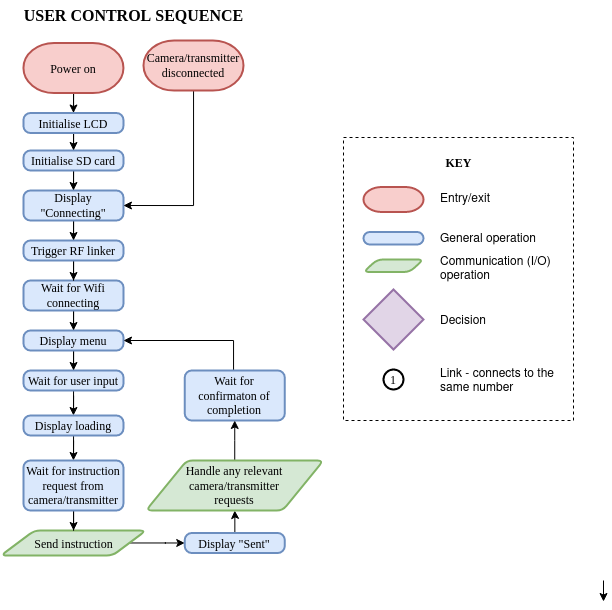

The diagram above was exported from draw.io. Its source (the exported page's mxGraphModel, read from the mxfile embedded in the PNG):
<mxGraphModel dx="1687" dy="932" grid="1" gridSize="10" guides="1" tooltips="1" connect="1" arrows="1" fold="1" page="1" pageScale="1" pageWidth="1100" pageHeight="850" background="none" math="0" shadow="0">
  <root>
    <mxCell id="0" />
    <mxCell id="1" parent="0" />
    <mxCell id="8wMr0uCC5O4KT8hbaWq0-14" style="edgeStyle=orthogonalEdgeStyle;rounded=0;orthogonalLoop=1;jettySize=auto;html=1;entryX=0.5;entryY=0;entryDx=0;entryDy=0;fontFamily=Times New Roman;" parent="1" source="5ZXFGwmUAfrGcH8a05qJ-14" target="5ZXFGwmUAfrGcH8a05qJ-30" edge="1">
      <mxGeometry relative="1" as="geometry" />
    </mxCell>
    <mxCell id="5ZXFGwmUAfrGcH8a05qJ-14" value="Wait for Wifi connecting" style="rounded=1;whiteSpace=wrap;html=1;absoluteArcSize=1;arcSize=14;strokeWidth=2;fillColor=#dae8fc;strokeColor=#6c8ebf;fontFamily=Times New Roman;" parent="1" vertex="1">
      <mxGeometry x="50" y="290" width="100" height="30" as="geometry" />
    </mxCell>
    <mxCell id="8wMr0uCC5O4KT8hbaWq0-24" style="edgeStyle=orthogonalEdgeStyle;rounded=0;orthogonalLoop=1;jettySize=auto;html=1;entryX=0.5;entryY=0;entryDx=0;entryDy=0;fontFamily=Times New Roman;" parent="1" source="5ZXFGwmUAfrGcH8a05qJ-30" target="5ZXFGwmUAfrGcH8a05qJ-41" edge="1">
      <mxGeometry relative="1" as="geometry" />
    </mxCell>
    <mxCell id="5ZXFGwmUAfrGcH8a05qJ-30" value="Display menu" style="rounded=1;whiteSpace=wrap;html=1;absoluteArcSize=1;arcSize=14;strokeWidth=2;fillColor=#dae8fc;strokeColor=#6c8ebf;fontFamily=Times New Roman;" parent="1" vertex="1">
      <mxGeometry x="50" y="340" width="100" height="20" as="geometry" />
    </mxCell>
    <mxCell id="8wMr0uCC5O4KT8hbaWq0-25" style="edgeStyle=orthogonalEdgeStyle;rounded=0;orthogonalLoop=1;jettySize=auto;html=1;entryX=0.5;entryY=0;entryDx=0;entryDy=0;fontFamily=Times New Roman;" parent="1" source="5ZXFGwmUAfrGcH8a05qJ-41" target="8wMr0uCC5O4KT8hbaWq0-12" edge="1">
      <mxGeometry relative="1" as="geometry" />
    </mxCell>
    <mxCell id="5ZXFGwmUAfrGcH8a05qJ-41" value="Wait for user input" style="rounded=1;whiteSpace=wrap;html=1;absoluteArcSize=1;arcSize=14;strokeWidth=2;fillColor=#dae8fc;strokeColor=#6c8ebf;fontFamily=Times New Roman;" parent="1" vertex="1">
      <mxGeometry x="50" y="380" width="100" height="20" as="geometry" />
    </mxCell>
    <mxCell id="5ZXFGwmUAfrGcH8a05qJ-48" value="" style="edgeStyle=orthogonalEdgeStyle;rounded=0;orthogonalLoop=1;jettySize=auto;html=1;fontFamily=Times New Roman;entryX=0.5;entryY=0;entryDx=0;entryDy=0;" parent="1" source="5ZXFGwmUAfrGcH8a05qJ-46" target="8wMr0uCC5O4KT8hbaWq0-1" edge="1">
      <mxGeometry relative="1" as="geometry">
        <mxPoint x="99.95" y="117.5" as="targetPoint" />
      </mxGeometry>
    </mxCell>
    <mxCell id="5ZXFGwmUAfrGcH8a05qJ-46" value="Power on" style="strokeWidth=2;html=1;shape=mxgraph.flowchart.terminator;whiteSpace=wrap;fillColor=#f8cecc;strokeColor=#b85450;fontFamily=Times New Roman;" parent="1" vertex="1">
      <mxGeometry x="49.95" y="52.5" width="100" height="50" as="geometry" />
    </mxCell>
    <mxCell id="ysdGPth_6hGBKLoIkk0C-103" value="&lt;font style=&quot;font-size: 16px;&quot;&gt;&lt;b&gt;USER CONTROL SEQUENCE&lt;br&gt;&lt;/b&gt;&lt;/font&gt;" style="text;html=1;align=center;verticalAlign=middle;resizable=0;points=[];autosize=1;strokeColor=none;fillColor=none;fontFamily=Times New Roman;" parent="1" vertex="1">
      <mxGeometry x="40" y="10" width="240" height="30" as="geometry" />
    </mxCell>
    <mxCell id="Sxoak5ZOZguQGcgC7deF-1" style="edgeStyle=orthogonalEdgeStyle;rounded=0;orthogonalLoop=1;jettySize=auto;html=1;entryX=0.5;entryY=0;entryDx=0;entryDy=0;" edge="1" parent="1" source="8wMr0uCC5O4KT8hbaWq0-1" target="8wMr0uCC5O4KT8hbaWq0-2">
      <mxGeometry relative="1" as="geometry" />
    </mxCell>
    <mxCell id="8wMr0uCC5O4KT8hbaWq0-1" value="Initialise LCD" style="rounded=1;whiteSpace=wrap;html=1;absoluteArcSize=1;arcSize=14;strokeWidth=2;fillColor=#dae8fc;strokeColor=#6c8ebf;fontFamily=Times New Roman;" parent="1" vertex="1">
      <mxGeometry x="49.95" y="122.5" width="100" height="20" as="geometry" />
    </mxCell>
    <mxCell id="8wMr0uCC5O4KT8hbaWq0-20" style="edgeStyle=orthogonalEdgeStyle;rounded=0;orthogonalLoop=1;jettySize=auto;html=1;entryX=0.5;entryY=0;entryDx=0;entryDy=0;fontFamily=Times New Roman;" parent="1" source="8wMr0uCC5O4KT8hbaWq0-2" target="8wMr0uCC5O4KT8hbaWq0-13" edge="1">
      <mxGeometry relative="1" as="geometry" />
    </mxCell>
    <mxCell id="8wMr0uCC5O4KT8hbaWq0-2" value="Initialise SD card" style="rounded=1;whiteSpace=wrap;html=1;absoluteArcSize=1;arcSize=14;strokeWidth=2;fillColor=#dae8fc;strokeColor=#6c8ebf;fontFamily=Times New Roman;" parent="1" vertex="1">
      <mxGeometry x="50" y="160" width="100" height="20" as="geometry" />
    </mxCell>
    <mxCell id="8wMr0uCC5O4KT8hbaWq0-27" style="edgeStyle=orthogonalEdgeStyle;rounded=0;orthogonalLoop=1;jettySize=auto;html=1;entryX=0.5;entryY=0;entryDx=0;entryDy=0;fontFamily=Times New Roman;" parent="1" edge="1">
      <mxGeometry relative="1" as="geometry">
        <mxPoint x="630" y="590" as="sourcePoint" />
        <mxPoint x="630" y="611" as="targetPoint" />
      </mxGeometry>
    </mxCell>
    <mxCell id="Sxoak5ZOZguQGcgC7deF-9" style="edgeStyle=orthogonalEdgeStyle;rounded=0;orthogonalLoop=1;jettySize=auto;html=1;entryX=0.5;entryY=0;entryDx=0;entryDy=0;" edge="1" parent="1" source="8wMr0uCC5O4KT8hbaWq0-12" target="Sxoak5ZOZguQGcgC7deF-4">
      <mxGeometry relative="1" as="geometry" />
    </mxCell>
    <mxCell id="8wMr0uCC5O4KT8hbaWq0-12" value="Display loading" style="rounded=1;whiteSpace=wrap;html=1;absoluteArcSize=1;arcSize=14;strokeWidth=2;fillColor=#dae8fc;strokeColor=#6c8ebf;fontFamily=Times New Roman;" parent="1" vertex="1">
      <mxGeometry x="49.95" y="425" width="100" height="20" as="geometry" />
    </mxCell>
    <mxCell id="8wMr0uCC5O4KT8hbaWq0-65" style="edgeStyle=orthogonalEdgeStyle;rounded=0;orthogonalLoop=1;jettySize=auto;html=1;entryX=0.5;entryY=0;entryDx=0;entryDy=0;" parent="1" source="8wMr0uCC5O4KT8hbaWq0-13" target="8wMr0uCC5O4KT8hbaWq0-64" edge="1">
      <mxGeometry relative="1" as="geometry" />
    </mxCell>
    <mxCell id="8wMr0uCC5O4KT8hbaWq0-13" value="Display &quot;Connecting&quot;" style="rounded=1;whiteSpace=wrap;html=1;absoluteArcSize=1;arcSize=14;strokeWidth=2;fillColor=#dae8fc;strokeColor=#6c8ebf;fontFamily=Times New Roman;" parent="1" vertex="1">
      <mxGeometry x="49.95" y="200" width="100" height="30" as="geometry" />
    </mxCell>
    <mxCell id="Sxoak5ZOZguQGcgC7deF-11" style="edgeStyle=orthogonalEdgeStyle;rounded=0;orthogonalLoop=1;jettySize=auto;html=1;entryX=0;entryY=0.5;entryDx=0;entryDy=0;" edge="1" parent="1" source="8wMr0uCC5O4KT8hbaWq0-37" target="Sxoak5ZOZguQGcgC7deF-5">
      <mxGeometry relative="1" as="geometry" />
    </mxCell>
    <mxCell id="8wMr0uCC5O4KT8hbaWq0-37" value="Send instruction" style="shape=parallelogram;html=1;strokeWidth=2;perimeter=parallelogramPerimeter;whiteSpace=wrap;rounded=1;arcSize=12;size=0.23;fillColor=#d5e8d4;strokeColor=#82b366;fontFamily=Times New Roman;" parent="1" vertex="1">
      <mxGeometry x="27.50999999999999" y="540" width="144.98" height="25" as="geometry" />
    </mxCell>
    <mxCell id="8wMr0uCC5O4KT8hbaWq0-63" value="" style="group" parent="1" vertex="1" connectable="0">
      <mxGeometry x="369.99999999999994" y="146.99999999999997" width="230" height="283.00000000000006" as="geometry" />
    </mxCell>
    <mxCell id="8wMr0uCC5O4KT8hbaWq0-60" value="" style="rounded=0;whiteSpace=wrap;html=1;dashed=1;" parent="8wMr0uCC5O4KT8hbaWq0-63" vertex="1">
      <mxGeometry width="230" height="283" as="geometry" />
    </mxCell>
    <mxCell id="8wMr0uCC5O4KT8hbaWq0-51" value="&lt;b&gt;KEY&lt;/b&gt;" style="text;html=1;align=center;verticalAlign=middle;resizable=0;points=[];autosize=1;strokeColor=none;fillColor=none;fontFamily=Times New Roman;" parent="8wMr0uCC5O4KT8hbaWq0-63" vertex="1">
      <mxGeometry x="89.99999999999994" y="9.5" width="50" height="30" as="geometry" />
    </mxCell>
    <mxCell id="8wMr0uCC5O4KT8hbaWq0-52" value="" style="strokeWidth=2;html=1;shape=mxgraph.flowchart.terminator;whiteSpace=wrap;fillColor=#f8cecc;strokeColor=#b85450;fontFamily=Times New Roman;" parent="8wMr0uCC5O4KT8hbaWq0-63" vertex="1">
      <mxGeometry x="20" y="49.5" width="60" height="25" as="geometry" />
    </mxCell>
    <mxCell id="8wMr0uCC5O4KT8hbaWq0-53" value="" style="rounded=1;whiteSpace=wrap;html=1;absoluteArcSize=1;arcSize=14;strokeWidth=2;fillColor=#dae8fc;strokeColor=#6c8ebf;fontFamily=Times New Roman;" parent="8wMr0uCC5O4KT8hbaWq0-63" vertex="1">
      <mxGeometry x="20" y="94.5" width="60" height="12.5" as="geometry" />
    </mxCell>
    <mxCell id="8wMr0uCC5O4KT8hbaWq0-54" value="" style="shape=parallelogram;html=1;strokeWidth=2;perimeter=parallelogramPerimeter;whiteSpace=wrap;rounded=1;arcSize=12;size=0.23;fillColor=#d5e8d4;strokeColor=#82b366;fontFamily=Times New Roman;" parent="8wMr0uCC5O4KT8hbaWq0-63" vertex="1">
      <mxGeometry x="20" y="122" width="60" height="12.5" as="geometry" />
    </mxCell>
    <mxCell id="8wMr0uCC5O4KT8hbaWq0-55" value="" style="strokeWidth=2;html=1;shape=mxgraph.flowchart.decision;whiteSpace=wrap;fontFamily=Times New Roman;fillColor=#e1d5e7;strokeColor=#9673a6;" parent="8wMr0uCC5O4KT8hbaWq0-63" vertex="1">
      <mxGeometry x="20" y="152.00000000000006" width="60" height="60" as="geometry" />
    </mxCell>
    <mxCell id="8wMr0uCC5O4KT8hbaWq0-56" value="Entry/exit" style="text;html=1;align=left;verticalAlign=middle;whiteSpace=wrap;rounded=0;" parent="8wMr0uCC5O4KT8hbaWq0-63" vertex="1">
      <mxGeometry x="95" y="44.5" width="60" height="30" as="geometry" />
    </mxCell>
    <mxCell id="8wMr0uCC5O4KT8hbaWq0-57" value="General operation" style="text;html=1;align=left;verticalAlign=middle;whiteSpace=wrap;rounded=0;" parent="8wMr0uCC5O4KT8hbaWq0-63" vertex="1">
      <mxGeometry x="95" y="84.5" width="110" height="30" as="geometry" />
    </mxCell>
    <mxCell id="8wMr0uCC5O4KT8hbaWq0-58" value="Communication (I/O) operation" style="text;html=1;align=left;verticalAlign=middle;whiteSpace=wrap;rounded=0;" parent="8wMr0uCC5O4KT8hbaWq0-63" vertex="1">
      <mxGeometry x="95" y="114.5" width="130" height="30" as="geometry" />
    </mxCell>
    <mxCell id="8wMr0uCC5O4KT8hbaWq0-59" value="Decision" style="text;html=1;align=left;verticalAlign=middle;whiteSpace=wrap;rounded=0;" parent="8wMr0uCC5O4KT8hbaWq0-63" vertex="1">
      <mxGeometry x="95" y="166.50000000000006" width="130" height="30" as="geometry" />
    </mxCell>
    <mxCell id="8wMr0uCC5O4KT8hbaWq0-61" value="1" style="strokeWidth=2;html=1;shape=mxgraph.flowchart.start_2;whiteSpace=wrap;fontFamily=Times New Roman;" parent="8wMr0uCC5O4KT8hbaWq0-63" vertex="1">
      <mxGeometry x="39.99999999999983" y="232.00000000000006" width="20" height="20" as="geometry" />
    </mxCell>
    <mxCell id="8wMr0uCC5O4KT8hbaWq0-62" value="Link - connects to the same number" style="text;html=1;align=left;verticalAlign=middle;whiteSpace=wrap;rounded=0;" parent="8wMr0uCC5O4KT8hbaWq0-63" vertex="1">
      <mxGeometry x="95" y="227.00000000000006" width="130" height="30" as="geometry" />
    </mxCell>
    <mxCell id="8wMr0uCC5O4KT8hbaWq0-66" style="edgeStyle=orthogonalEdgeStyle;rounded=0;orthogonalLoop=1;jettySize=auto;html=1;entryX=0.5;entryY=0;entryDx=0;entryDy=0;" parent="1" source="8wMr0uCC5O4KT8hbaWq0-64" target="5ZXFGwmUAfrGcH8a05qJ-14" edge="1">
      <mxGeometry relative="1" as="geometry" />
    </mxCell>
    <mxCell id="8wMr0uCC5O4KT8hbaWq0-64" value="Trigger RF linker" style="rounded=1;whiteSpace=wrap;html=1;absoluteArcSize=1;arcSize=14;strokeWidth=2;fillColor=#dae8fc;strokeColor=#6c8ebf;fontFamily=Times New Roman;" parent="1" vertex="1">
      <mxGeometry x="50.00000000000001" y="250" width="100" height="20" as="geometry" />
    </mxCell>
    <mxCell id="Sxoak5ZOZguQGcgC7deF-3" style="edgeStyle=orthogonalEdgeStyle;rounded=0;orthogonalLoop=1;jettySize=auto;html=1;entryX=1;entryY=0.5;entryDx=0;entryDy=0;" edge="1" parent="1" source="Sxoak5ZOZguQGcgC7deF-2" target="8wMr0uCC5O4KT8hbaWq0-13">
      <mxGeometry relative="1" as="geometry">
        <Array as="points">
          <mxPoint x="220" y="215" />
        </Array>
      </mxGeometry>
    </mxCell>
    <mxCell id="Sxoak5ZOZguQGcgC7deF-2" value="Camera/transmitter disconnected" style="strokeWidth=2;html=1;shape=mxgraph.flowchart.terminator;whiteSpace=wrap;fillColor=#f8cecc;strokeColor=#b85450;fontFamily=Times New Roman;" vertex="1" parent="1">
      <mxGeometry x="170" y="50" width="100" height="50" as="geometry" />
    </mxCell>
    <mxCell id="Sxoak5ZOZguQGcgC7deF-10" style="edgeStyle=orthogonalEdgeStyle;rounded=0;orthogonalLoop=1;jettySize=auto;html=1;" edge="1" parent="1" source="Sxoak5ZOZguQGcgC7deF-4" target="8wMr0uCC5O4KT8hbaWq0-37">
      <mxGeometry relative="1" as="geometry" />
    </mxCell>
    <mxCell id="Sxoak5ZOZguQGcgC7deF-4" value="Wait for instruction request from camera/transmitter" style="rounded=1;whiteSpace=wrap;html=1;absoluteArcSize=1;arcSize=14;strokeWidth=2;fillColor=#dae8fc;strokeColor=#6c8ebf;fontFamily=Times New Roman;" vertex="1" parent="1">
      <mxGeometry x="49.95" y="470" width="100" height="50" as="geometry" />
    </mxCell>
    <mxCell id="Sxoak5ZOZguQGcgC7deF-12" style="edgeStyle=orthogonalEdgeStyle;rounded=0;orthogonalLoop=1;jettySize=auto;html=1;entryX=0.5;entryY=1;entryDx=0;entryDy=0;" edge="1" parent="1" source="Sxoak5ZOZguQGcgC7deF-5" target="Sxoak5ZOZguQGcgC7deF-7">
      <mxGeometry relative="1" as="geometry" />
    </mxCell>
    <mxCell id="Sxoak5ZOZguQGcgC7deF-5" value="Display &quot;Sent&quot;" style="rounded=1;whiteSpace=wrap;html=1;absoluteArcSize=1;arcSize=14;strokeWidth=2;fillColor=#dae8fc;strokeColor=#6c8ebf;fontFamily=Times New Roman;" vertex="1" parent="1">
      <mxGeometry x="211.25" y="542.5" width="100" height="20" as="geometry" />
    </mxCell>
    <mxCell id="Sxoak5ZOZguQGcgC7deF-14" style="edgeStyle=orthogonalEdgeStyle;rounded=0;orthogonalLoop=1;jettySize=auto;html=1;entryX=1;entryY=0.5;entryDx=0;entryDy=0;" edge="1" parent="1" source="Sxoak5ZOZguQGcgC7deF-6" target="5ZXFGwmUAfrGcH8a05qJ-30">
      <mxGeometry relative="1" as="geometry">
        <Array as="points">
          <mxPoint x="260" y="350" />
        </Array>
      </mxGeometry>
    </mxCell>
    <mxCell id="Sxoak5ZOZguQGcgC7deF-6" value="Wait for confirmaton of completion" style="rounded=1;whiteSpace=wrap;html=1;absoluteArcSize=1;arcSize=14;strokeWidth=2;fillColor=#dae8fc;strokeColor=#6c8ebf;fontFamily=Times New Roman;" vertex="1" parent="1">
      <mxGeometry x="211.25" y="380" width="100" height="50" as="geometry" />
    </mxCell>
    <mxCell id="Sxoak5ZOZguQGcgC7deF-13" style="edgeStyle=orthogonalEdgeStyle;rounded=0;orthogonalLoop=1;jettySize=auto;html=1;entryX=0.5;entryY=1;entryDx=0;entryDy=0;" edge="1" parent="1" source="Sxoak5ZOZguQGcgC7deF-7" target="Sxoak5ZOZguQGcgC7deF-6">
      <mxGeometry relative="1" as="geometry" />
    </mxCell>
    <mxCell id="Sxoak5ZOZguQGcgC7deF-7" value="Handle any relevant camera/transmitter &lt;br&gt;requests" style="shape=parallelogram;html=1;strokeWidth=2;perimeter=parallelogramPerimeter;whiteSpace=wrap;rounded=1;arcSize=12;size=0.23;fillColor=#d5e8d4;strokeColor=#82b366;fontFamily=Times New Roman;" vertex="1" parent="1">
      <mxGeometry x="172.49" y="470" width="177.51" height="50" as="geometry" />
    </mxCell>
  </root>
</mxGraphModel>